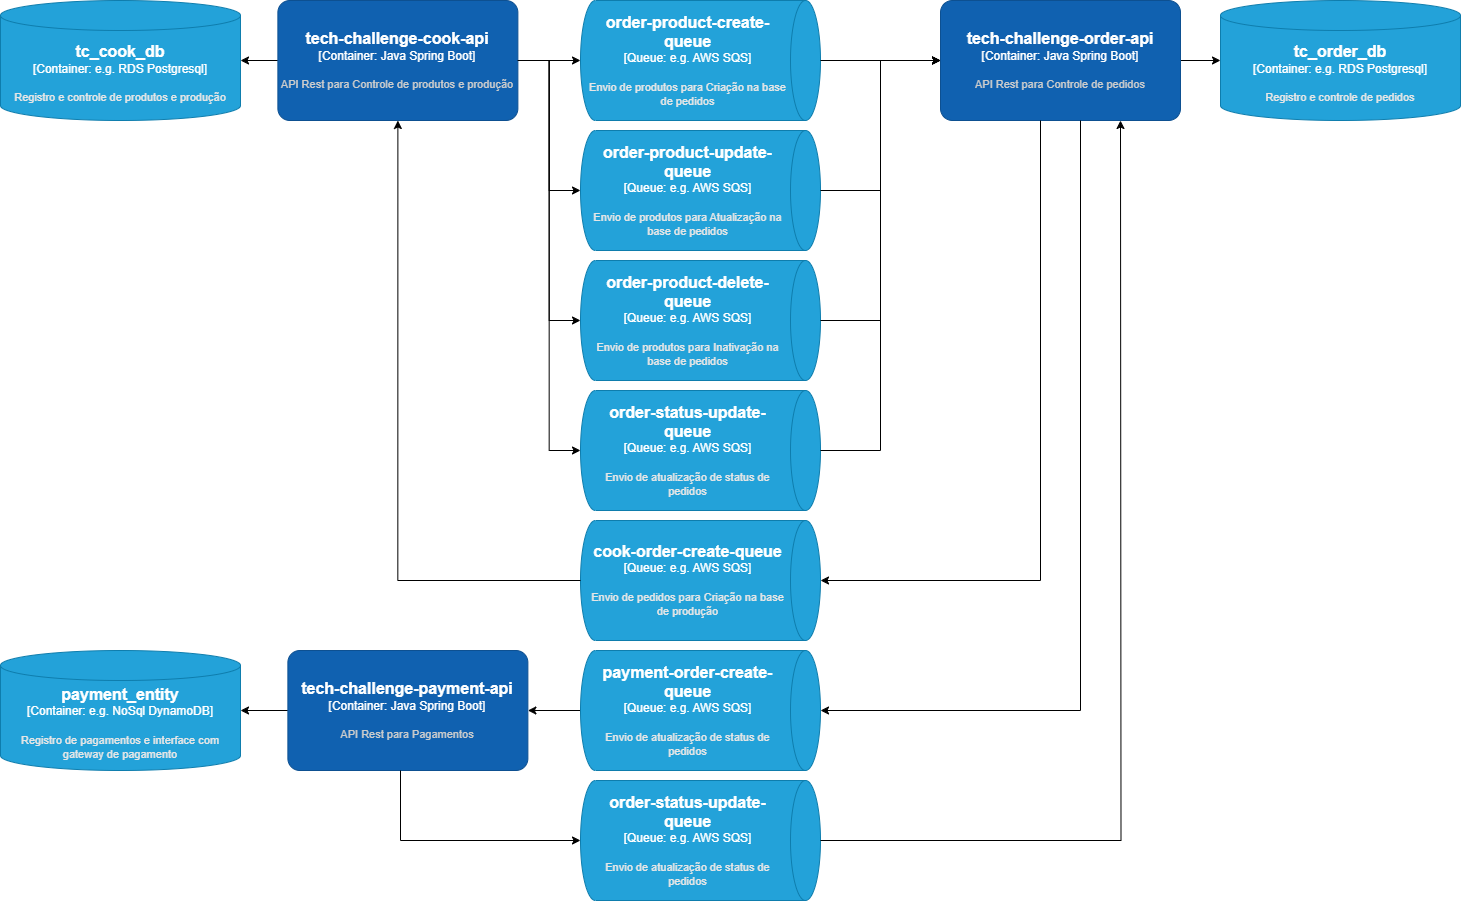

The diagram above was exported from draw.io. Its source (the exported page's mxGraphModel, read from the mxfile embedded in the PNG):
<mxGraphModel dx="3762" dy="-92" grid="1" gridSize="10" guides="1" tooltips="1" connect="1" arrows="1" fold="1" page="1" pageScale="1" pageWidth="827" pageHeight="1169" math="0" shadow="0">
  <root>
    <mxCell id="0" />
    <mxCell id="1" parent="0" />
    <object placeholders="1" c4Name="order-product-create-queue" c4Type="Queue" c4Technology="e.g. AWS SQS" c4Description="Envio de produtos para Criação na base de pedidos" label="&lt;font style=&quot;font-size: 16px&quot;&gt;&lt;b&gt;%c4Name%&lt;/b&gt;&lt;/font&gt;&lt;div&gt;[%c4Type%:&amp;nbsp;%c4Technology%]&lt;/div&gt;&lt;br&gt;&lt;div&gt;&lt;font style=&quot;font-size: 11px&quot;&gt;&lt;font color=&quot;#E6E6E6&quot;&gt;%c4Description%&lt;/font&gt;&lt;/div&gt;" id="7pSErApVbyKomfnz24Yd-1">
      <mxCell style="shape=cylinder3;size=15;direction=south;whiteSpace=wrap;html=1;boundedLbl=1;rounded=0;labelBackgroundColor=none;fillColor=#23A2D9;fontSize=12;fontColor=#ffffff;align=center;strokeColor=#0E7DAD;metaEdit=1;points=[[0.5,0,0],[1,0.25,0],[1,0.5,0],[1,0.75,0],[0.5,1,0],[0,0.75,0],[0,0.5,0],[0,0.25,0]];resizable=0;" vertex="1" parent="1">
        <mxGeometry x="530" y="1660" width="240" height="120" as="geometry" />
      </mxCell>
    </object>
    <mxCell id="7pSErApVbyKomfnz24Yd-2" style="edgeStyle=orthogonalEdgeStyle;rounded=0;orthogonalLoop=1;jettySize=auto;html=1;" edge="1" parent="1" source="7pSErApVbyKomfnz24Yd-3" target="7pSErApVbyKomfnz24Yd-4">
      <mxGeometry relative="1" as="geometry" />
    </mxCell>
    <object placeholders="1" c4Name="tech-challenge-payment-api" c4Type="Container: Java Spring Boot" c4Description="API Rest para Pagamentos" label="&lt;font style=&quot;font-size: 16px&quot;&gt;&lt;b&gt;%c4Name%&lt;/b&gt;&lt;/font&gt;&lt;div&gt;[%c4Type%]&lt;/div&gt;&lt;br&gt;&lt;div&gt;&lt;font style=&quot;font-size: 11px&quot;&gt;&lt;font color=&quot;#cccccc&quot;&gt;%c4Description%&lt;/font&gt;&lt;/div&gt;" id="7pSErApVbyKomfnz24Yd-3">
      <mxCell style="rounded=1;whiteSpace=wrap;html=1;labelBackgroundColor=none;fillColor=#1061B0;fontColor=#ffffff;align=center;arcSize=10;strokeColor=#0D5091;metaEdit=1;resizable=0;points=[[0.25,0,0],[0.5,0,0],[0.75,0,0],[1,0.25,0],[1,0.5,0],[1,0.75,0],[0.75,1,0],[0.5,1,0],[0.25,1,0],[0,0.75,0],[0,0.5,0],[0,0.25,0]];" vertex="1" parent="1">
        <mxGeometry x="237.38" y="2310" width="240" height="120" as="geometry" />
      </mxCell>
    </object>
    <object placeholders="1" c4Name="payment_entity" c4Type="Container" c4Technology="e.g. NoSql DynamoDB" c4Description="Registro de pagamentos e interface com gateway de pagamento" label="&lt;font style=&quot;font-size: 16px&quot;&gt;&lt;b&gt;%c4Name%&lt;/b&gt;&lt;/font&gt;&lt;div&gt;[%c4Type%:&amp;nbsp;%c4Technology%]&lt;/div&gt;&lt;br&gt;&lt;div&gt;&lt;font style=&quot;font-size: 11px&quot;&gt;&lt;font color=&quot;#E6E6E6&quot;&gt;%c4Description%&lt;/font&gt;&lt;/div&gt;" id="7pSErApVbyKomfnz24Yd-4">
      <mxCell style="shape=cylinder3;size=15;whiteSpace=wrap;html=1;boundedLbl=1;rounded=0;labelBackgroundColor=none;fillColor=#23A2D9;fontSize=12;fontColor=#ffffff;align=center;strokeColor=#0E7DAD;metaEdit=1;points=[[0.5,0,0],[1,0.25,0],[1,0.5,0],[1,0.75,0],[0.5,1,0],[0,0.75,0],[0,0.5,0],[0,0.25,0]];resizable=0;" vertex="1" parent="1">
        <mxGeometry x="-50" y="2310" width="240" height="120" as="geometry" />
      </mxCell>
    </object>
    <mxCell id="7pSErApVbyKomfnz24Yd-5" style="edgeStyle=orthogonalEdgeStyle;rounded=0;orthogonalLoop=1;jettySize=auto;html=1;" edge="1" parent="1" source="7pSErApVbyKomfnz24Yd-6" target="7pSErApVbyKomfnz24Yd-7">
      <mxGeometry relative="1" as="geometry" />
    </mxCell>
    <object placeholders="1" c4Name="tech-challenge-order-api" c4Type="Container: Java Spring Boot" c4Description="API Rest para Controle de pedidos" label="&lt;font style=&quot;font-size: 16px&quot;&gt;&lt;b&gt;%c4Name%&lt;/b&gt;&lt;/font&gt;&lt;div&gt;[%c4Type%]&lt;/div&gt;&lt;br&gt;&lt;div&gt;&lt;font style=&quot;font-size: 11px&quot;&gt;&lt;font color=&quot;#cccccc&quot;&gt;%c4Description%&lt;/font&gt;&lt;/div&gt;" id="7pSErApVbyKomfnz24Yd-6">
      <mxCell style="rounded=1;whiteSpace=wrap;html=1;labelBackgroundColor=none;fillColor=#1061B0;fontColor=#ffffff;align=center;arcSize=10;strokeColor=#0D5091;metaEdit=1;resizable=0;points=[[0.25,0,0],[0.5,0,0],[0.75,0,0],[1,0.25,0],[1,0.5,0],[1,0.75,0],[0.75,1,0],[0.5,1,0],[0.25,1,0],[0,0.75,0],[0,0.5,0],[0,0.25,0]];" vertex="1" parent="1">
        <mxGeometry x="890" y="1660" width="240" height="120" as="geometry" />
      </mxCell>
    </object>
    <object placeholders="1" c4Name="tc_order_db" c4Type="Container" c4Technology="e.g. RDS Postgresql" c4Description="Registro e controle de pedidos" label="&lt;font style=&quot;font-size: 16px&quot;&gt;&lt;b&gt;%c4Name%&lt;/b&gt;&lt;/font&gt;&lt;div&gt;[%c4Type%:&amp;nbsp;%c4Technology%]&lt;/div&gt;&lt;br&gt;&lt;div&gt;&lt;font style=&quot;font-size: 11px&quot;&gt;&lt;font color=&quot;#E6E6E6&quot;&gt;%c4Description%&lt;/font&gt;&lt;/div&gt;" id="7pSErApVbyKomfnz24Yd-7">
      <mxCell style="shape=cylinder3;size=15;whiteSpace=wrap;html=1;boundedLbl=1;rounded=0;labelBackgroundColor=none;fillColor=#23A2D9;fontSize=12;fontColor=#ffffff;align=center;strokeColor=#0E7DAD;metaEdit=1;points=[[0.5,0,0],[1,0.25,0],[1,0.5,0],[1,0.75,0],[0.5,1,0],[0,0.75,0],[0,0.5,0],[0,0.25,0]];resizable=0;" vertex="1" parent="1">
        <mxGeometry x="1170" y="1660" width="240" height="120" as="geometry" />
      </mxCell>
    </object>
    <mxCell id="7pSErApVbyKomfnz24Yd-8" style="edgeStyle=orthogonalEdgeStyle;rounded=0;orthogonalLoop=1;jettySize=auto;html=1;" edge="1" parent="1" source="7pSErApVbyKomfnz24Yd-9" target="7pSErApVbyKomfnz24Yd-10">
      <mxGeometry relative="1" as="geometry" />
    </mxCell>
    <object placeholders="1" c4Name="tech-challenge-cook-api" c4Type="Container: Java Spring Boot" c4Description="API Rest para Controle de produtos e produção" label="&lt;font style=&quot;font-size: 16px&quot;&gt;&lt;b&gt;%c4Name%&lt;/b&gt;&lt;/font&gt;&lt;div&gt;[%c4Type%]&lt;/div&gt;&lt;br&gt;&lt;div&gt;&lt;font style=&quot;font-size: 11px&quot;&gt;&lt;font color=&quot;#cccccc&quot;&gt;%c4Description%&lt;/font&gt;&lt;/div&gt;" id="7pSErApVbyKomfnz24Yd-9">
      <mxCell style="rounded=1;whiteSpace=wrap;html=1;labelBackgroundColor=none;fillColor=#1061B0;fontColor=#ffffff;align=center;arcSize=10;strokeColor=#0D5091;metaEdit=1;resizable=0;points=[[0.25,0,0],[0.5,0,0],[0.75,0,0],[1,0.25,0],[1,0.5,0],[1,0.75,0],[0.75,1,0],[0.5,1,0],[0.25,1,0],[0,0.75,0],[0,0.5,0],[0,0.25,0]];" vertex="1" parent="1">
        <mxGeometry x="227.38" y="1660" width="240" height="120" as="geometry" />
      </mxCell>
    </object>
    <object placeholders="1" c4Name="tc_cook_db" c4Type="Container" c4Technology="e.g. RDS Postgresql" c4Description="Registro e controle de produtos e produção" label="&lt;font style=&quot;font-size: 16px&quot;&gt;&lt;b&gt;%c4Name%&lt;/b&gt;&lt;/font&gt;&lt;div&gt;[%c4Type%:&amp;nbsp;%c4Technology%]&lt;/div&gt;&lt;br&gt;&lt;div&gt;&lt;font style=&quot;font-size: 11px&quot;&gt;&lt;font color=&quot;#E6E6E6&quot;&gt;%c4Description%&lt;/font&gt;&lt;/div&gt;" id="7pSErApVbyKomfnz24Yd-10">
      <mxCell style="shape=cylinder3;size=15;whiteSpace=wrap;html=1;boundedLbl=1;rounded=0;labelBackgroundColor=none;fillColor=#23A2D9;fontSize=12;fontColor=#ffffff;align=center;strokeColor=#0E7DAD;metaEdit=1;points=[[0.5,0,0],[1,0.25,0],[1,0.5,0],[1,0.75,0],[0.5,1,0],[0,0.75,0],[0,0.5,0],[0,0.25,0]];resizable=0;" vertex="1" parent="1">
        <mxGeometry x="-50" y="1660" width="240" height="120" as="geometry" />
      </mxCell>
    </object>
    <object placeholders="1" c4Name="order-product-update-queue" c4Type="Queue" c4Technology="e.g. AWS SQS" c4Description="Envio de produtos para Atualização na base de pedidos" label="&lt;font style=&quot;font-size: 16px&quot;&gt;&lt;b&gt;%c4Name%&lt;/b&gt;&lt;/font&gt;&lt;div&gt;[%c4Type%:&amp;nbsp;%c4Technology%]&lt;/div&gt;&lt;br&gt;&lt;div&gt;&lt;font style=&quot;font-size: 11px&quot;&gt;&lt;font color=&quot;#E6E6E6&quot;&gt;%c4Description%&lt;/font&gt;&lt;/div&gt;" id="7pSErApVbyKomfnz24Yd-11">
      <mxCell style="shape=cylinder3;size=15;direction=south;whiteSpace=wrap;html=1;boundedLbl=1;rounded=0;labelBackgroundColor=none;fillColor=#23A2D9;fontSize=12;fontColor=#ffffff;align=center;strokeColor=#0E7DAD;metaEdit=1;points=[[0.5,0,0],[1,0.25,0],[1,0.5,0],[1,0.75,0],[0.5,1,0],[0,0.75,0],[0,0.5,0],[0,0.25,0]];resizable=0;" vertex="1" parent="1">
        <mxGeometry x="530" y="1790" width="240" height="120" as="geometry" />
      </mxCell>
    </object>
    <object placeholders="1" c4Name="order-product-delete-queue" c4Type="Queue" c4Technology="e.g. AWS SQS" c4Description="Envio de produtos para Inativação na base de pedidos" label="&lt;font style=&quot;font-size: 16px&quot;&gt;&lt;b&gt;%c4Name%&lt;/b&gt;&lt;/font&gt;&lt;div&gt;[%c4Type%:&amp;nbsp;%c4Technology%]&lt;/div&gt;&lt;br&gt;&lt;div&gt;&lt;font style=&quot;font-size: 11px&quot;&gt;&lt;font color=&quot;#E6E6E6&quot;&gt;%c4Description%&lt;/font&gt;&lt;/div&gt;" id="7pSErApVbyKomfnz24Yd-12">
      <mxCell style="shape=cylinder3;size=15;direction=south;whiteSpace=wrap;html=1;boundedLbl=1;rounded=0;labelBackgroundColor=none;fillColor=#23A2D9;fontSize=12;fontColor=#ffffff;align=center;strokeColor=#0E7DAD;metaEdit=1;points=[[0.5,0,0],[1,0.25,0],[1,0.5,0],[1,0.75,0],[0.5,1,0],[0,0.75,0],[0,0.5,0],[0,0.25,0]];resizable=0;" vertex="1" parent="1">
        <mxGeometry x="530" y="1920" width="240" height="120" as="geometry" />
      </mxCell>
    </object>
    <object placeholders="1" c4Name="cook-order-create-queue" c4Type="Queue" c4Technology="e.g. AWS SQS" c4Description="Envio de pedidos para Criação na base de produção" label="&lt;font style=&quot;font-size: 16px&quot;&gt;&lt;b&gt;%c4Name%&lt;/b&gt;&lt;/font&gt;&lt;div&gt;[%c4Type%:&amp;nbsp;%c4Technology%]&lt;/div&gt;&lt;br&gt;&lt;div&gt;&lt;font style=&quot;font-size: 11px&quot;&gt;&lt;font color=&quot;#E6E6E6&quot;&gt;%c4Description%&lt;/font&gt;&lt;/div&gt;" id="7pSErApVbyKomfnz24Yd-13">
      <mxCell style="shape=cylinder3;size=15;direction=south;whiteSpace=wrap;html=1;boundedLbl=1;rounded=0;labelBackgroundColor=none;fillColor=#23A2D9;fontSize=12;fontColor=#ffffff;align=center;strokeColor=#0E7DAD;metaEdit=1;points=[[0.5,0,0],[1,0.25,0],[1,0.5,0],[1,0.75,0],[0.5,1,0],[0,0.75,0],[0,0.5,0],[0,0.25,0]];resizable=0;" vertex="1" parent="1">
        <mxGeometry x="530" y="2180" width="240" height="120" as="geometry" />
      </mxCell>
    </object>
    <object placeholders="1" c4Name="order-status-update-queue" c4Type="Queue" c4Technology="e.g. AWS SQS" c4Description="Envio de atualização de status de pedidos" label="&lt;font style=&quot;font-size: 16px&quot;&gt;&lt;b&gt;%c4Name%&lt;/b&gt;&lt;/font&gt;&lt;div&gt;[%c4Type%:&amp;nbsp;%c4Technology%]&lt;/div&gt;&lt;br&gt;&lt;div&gt;&lt;font style=&quot;font-size: 11px&quot;&gt;&lt;font color=&quot;#E6E6E6&quot;&gt;%c4Description%&lt;/font&gt;&lt;/div&gt;" id="7pSErApVbyKomfnz24Yd-14">
      <mxCell style="shape=cylinder3;size=15;direction=south;whiteSpace=wrap;html=1;boundedLbl=1;rounded=0;labelBackgroundColor=none;fillColor=#23A2D9;fontSize=12;fontColor=#ffffff;align=center;strokeColor=#0E7DAD;metaEdit=1;points=[[0.5,0,0],[1,0.25,0],[1,0.5,0],[1,0.75,0],[0.5,1,0],[0,0.75,0],[0,0.5,0],[0,0.25,0]];resizable=0;" vertex="1" parent="1">
        <mxGeometry x="530" y="2050" width="240" height="120" as="geometry" />
      </mxCell>
    </object>
    <mxCell id="7pSErApVbyKomfnz24Yd-15" style="edgeStyle=orthogonalEdgeStyle;rounded=0;orthogonalLoop=1;jettySize=auto;html=1;" edge="1" parent="1" source="7pSErApVbyKomfnz24Yd-16" target="7pSErApVbyKomfnz24Yd-3">
      <mxGeometry relative="1" as="geometry" />
    </mxCell>
    <object placeholders="1" c4Name="payment-order-create-queue" c4Type="Queue" c4Technology="e.g. AWS SQS" c4Description="Envio de atualização de status de pedidos" label="&lt;font style=&quot;font-size: 16px&quot;&gt;&lt;b&gt;%c4Name%&lt;/b&gt;&lt;/font&gt;&lt;div&gt;[%c4Type%:&amp;nbsp;%c4Technology%]&lt;/div&gt;&lt;br&gt;&lt;div&gt;&lt;font style=&quot;font-size: 11px&quot;&gt;&lt;font color=&quot;#E6E6E6&quot;&gt;%c4Description%&lt;/font&gt;&lt;/div&gt;" id="7pSErApVbyKomfnz24Yd-16">
      <mxCell style="shape=cylinder3;size=15;direction=south;whiteSpace=wrap;html=1;boundedLbl=1;rounded=0;labelBackgroundColor=none;fillColor=#23A2D9;fontSize=12;fontColor=#ffffff;align=center;strokeColor=#0E7DAD;metaEdit=1;points=[[0.5,0,0],[1,0.25,0],[1,0.5,0],[1,0.75,0],[0.5,1,0],[0,0.75,0],[0,0.5,0],[0,0.25,0]];resizable=0;" vertex="1" parent="1">
        <mxGeometry x="530" y="2310" width="240" height="120" as="geometry" />
      </mxCell>
    </object>
    <mxCell id="7pSErApVbyKomfnz24Yd-17" style="edgeStyle=orthogonalEdgeStyle;rounded=0;orthogonalLoop=1;jettySize=auto;html=1;entryX=0.5;entryY=1;entryDx=0;entryDy=0;entryPerimeter=0;" edge="1" parent="1" source="7pSErApVbyKomfnz24Yd-9" target="7pSErApVbyKomfnz24Yd-1">
      <mxGeometry relative="1" as="geometry" />
    </mxCell>
    <mxCell id="7pSErApVbyKomfnz24Yd-18" style="edgeStyle=orthogonalEdgeStyle;rounded=0;orthogonalLoop=1;jettySize=auto;html=1;entryX=0.5;entryY=1;entryDx=0;entryDy=0;entryPerimeter=0;" edge="1" parent="1" source="7pSErApVbyKomfnz24Yd-9" target="7pSErApVbyKomfnz24Yd-12">
      <mxGeometry relative="1" as="geometry" />
    </mxCell>
    <mxCell id="7pSErApVbyKomfnz24Yd-19" style="edgeStyle=orthogonalEdgeStyle;rounded=0;orthogonalLoop=1;jettySize=auto;html=1;entryX=0;entryY=0.5;entryDx=0;entryDy=0;entryPerimeter=0;" edge="1" parent="1" source="7pSErApVbyKomfnz24Yd-1" target="7pSErApVbyKomfnz24Yd-6">
      <mxGeometry relative="1" as="geometry" />
    </mxCell>
    <mxCell id="7pSErApVbyKomfnz24Yd-20" style="edgeStyle=orthogonalEdgeStyle;rounded=0;orthogonalLoop=1;jettySize=auto;html=1;entryX=0;entryY=0.5;entryDx=0;entryDy=0;entryPerimeter=0;" edge="1" parent="1" source="7pSErApVbyKomfnz24Yd-11" target="7pSErApVbyKomfnz24Yd-6">
      <mxGeometry relative="1" as="geometry" />
    </mxCell>
    <mxCell id="7pSErApVbyKomfnz24Yd-21" style="edgeStyle=orthogonalEdgeStyle;rounded=0;orthogonalLoop=1;jettySize=auto;html=1;entryX=0;entryY=0.5;entryDx=0;entryDy=0;entryPerimeter=0;" edge="1" parent="1" source="7pSErApVbyKomfnz24Yd-12" target="7pSErApVbyKomfnz24Yd-6">
      <mxGeometry relative="1" as="geometry" />
    </mxCell>
    <mxCell id="7pSErApVbyKomfnz24Yd-22" style="edgeStyle=orthogonalEdgeStyle;rounded=0;orthogonalLoop=1;jettySize=auto;html=1;entryX=0.5;entryY=1;entryDx=0;entryDy=0;entryPerimeter=0;" edge="1" parent="1" source="7pSErApVbyKomfnz24Yd-9" target="7pSErApVbyKomfnz24Yd-14">
      <mxGeometry relative="1" as="geometry" />
    </mxCell>
    <mxCell id="7pSErApVbyKomfnz24Yd-23" style="edgeStyle=orthogonalEdgeStyle;rounded=0;orthogonalLoop=1;jettySize=auto;html=1;entryX=0;entryY=0.5;entryDx=0;entryDy=0;entryPerimeter=0;" edge="1" parent="1" source="7pSErApVbyKomfnz24Yd-14" target="7pSErApVbyKomfnz24Yd-6">
      <mxGeometry relative="1" as="geometry" />
    </mxCell>
    <mxCell id="7pSErApVbyKomfnz24Yd-24" style="edgeStyle=orthogonalEdgeStyle;rounded=0;orthogonalLoop=1;jettySize=auto;html=1;entryX=0.5;entryY=0;entryDx=0;entryDy=0;entryPerimeter=0;" edge="1" parent="1" source="7pSErApVbyKomfnz24Yd-6" target="7pSErApVbyKomfnz24Yd-13">
      <mxGeometry relative="1" as="geometry">
        <Array as="points">
          <mxPoint x="990" y="2240" />
        </Array>
      </mxGeometry>
    </mxCell>
    <mxCell id="7pSErApVbyKomfnz24Yd-25" style="edgeStyle=orthogonalEdgeStyle;rounded=0;orthogonalLoop=1;jettySize=auto;html=1;entryX=0.5;entryY=1;entryDx=0;entryDy=0;entryPerimeter=0;" edge="1" parent="1" source="7pSErApVbyKomfnz24Yd-13" target="7pSErApVbyKomfnz24Yd-9">
      <mxGeometry relative="1" as="geometry" />
    </mxCell>
    <mxCell id="7pSErApVbyKomfnz24Yd-26" style="edgeStyle=orthogonalEdgeStyle;rounded=0;orthogonalLoop=1;jettySize=auto;html=1;entryX=0.5;entryY=0;entryDx=0;entryDy=0;entryPerimeter=0;" edge="1" parent="1" source="7pSErApVbyKomfnz24Yd-6" target="7pSErApVbyKomfnz24Yd-16">
      <mxGeometry relative="1" as="geometry">
        <Array as="points">
          <mxPoint x="1030" y="2370" />
        </Array>
      </mxGeometry>
    </mxCell>
    <mxCell id="7pSErApVbyKomfnz24Yd-27" style="edgeStyle=orthogonalEdgeStyle;rounded=0;orthogonalLoop=1;jettySize=auto;html=1;entryX=0.5;entryY=1;entryDx=0;entryDy=0;entryPerimeter=0;" edge="1" parent="1" source="7pSErApVbyKomfnz24Yd-9" target="7pSErApVbyKomfnz24Yd-11">
      <mxGeometry relative="1" as="geometry" />
    </mxCell>
    <object placeholders="1" c4Name="order-status-update-queue" c4Type="Queue" c4Technology="e.g. AWS SQS" c4Description="Envio de atualização de status de pedidos" label="&lt;font style=&quot;font-size: 16px&quot;&gt;&lt;b&gt;%c4Name%&lt;/b&gt;&lt;/font&gt;&lt;div&gt;[%c4Type%:&amp;nbsp;%c4Technology%]&lt;/div&gt;&lt;br&gt;&lt;div&gt;&lt;font style=&quot;font-size: 11px&quot;&gt;&lt;font color=&quot;#E6E6E6&quot;&gt;%c4Description%&lt;/font&gt;&lt;/div&gt;" id="7pSErApVbyKomfnz24Yd-28">
      <mxCell style="shape=cylinder3;size=15;direction=south;whiteSpace=wrap;html=1;boundedLbl=1;rounded=0;labelBackgroundColor=none;fillColor=#23A2D9;fontSize=12;fontColor=#ffffff;align=center;strokeColor=#0E7DAD;metaEdit=1;points=[[0.5,0,0],[1,0.25,0],[1,0.5,0],[1,0.75,0],[0.5,1,0],[0,0.75,0],[0,0.5,0],[0,0.25,0]];resizable=0;" vertex="1" parent="1">
        <mxGeometry x="530" y="2440" width="240" height="120" as="geometry" />
      </mxCell>
    </object>
    <mxCell id="7pSErApVbyKomfnz24Yd-29" style="edgeStyle=orthogonalEdgeStyle;rounded=0;orthogonalLoop=1;jettySize=auto;html=1;entryX=0.5;entryY=1;entryDx=0;entryDy=0;entryPerimeter=0;" edge="1" parent="1" source="7pSErApVbyKomfnz24Yd-3" target="7pSErApVbyKomfnz24Yd-28">
      <mxGeometry relative="1" as="geometry">
        <Array as="points">
          <mxPoint x="350" y="2500" />
        </Array>
      </mxGeometry>
    </mxCell>
    <mxCell id="7pSErApVbyKomfnz24Yd-30" style="edgeStyle=orthogonalEdgeStyle;rounded=0;orthogonalLoop=1;jettySize=auto;html=1;" edge="1" parent="1" source="7pSErApVbyKomfnz24Yd-28">
      <mxGeometry relative="1" as="geometry">
        <mxPoint x="1070" y="1780" as="targetPoint" />
      </mxGeometry>
    </mxCell>
  </root>
</mxGraphModel>